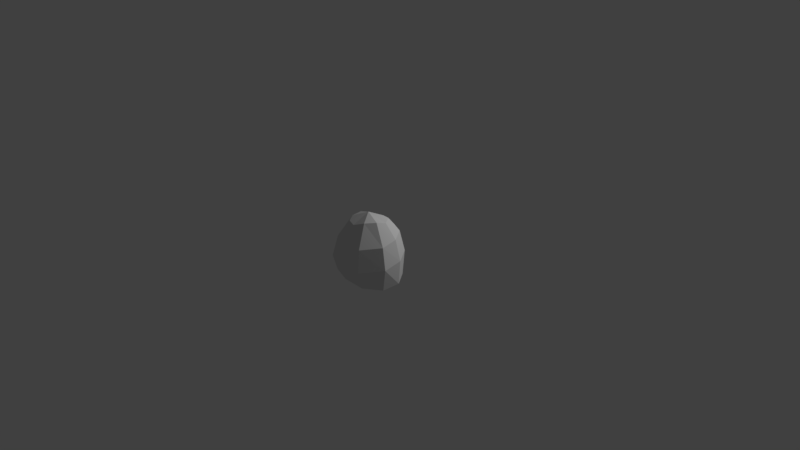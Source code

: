 # Source: sausage.blend  (saved by Blender 2.79.0; exported with 4.5.12 LTS)
import bpy
from mathutils import Matrix  # noqa: F401  (used for matrix-valued properties, if any)

bpy.ops.wm.read_factory_settings(use_empty=True)
scene = bpy.context.scene
scene.name = 'Scene'

# ---- collections
col_collection_1 = bpy.data.collections.new('Collection 1'); scene.collection.children.link(col_collection_1)

# ---- materials (node trees are filled in below, after node groups)
mat_sausagemat = bpy.data.materials.new('sausageMat')
mat_sausagemat.alpha_threshold = 0.0
mat_sausagemat.use_transparent_shadow = False
mat_sausagemat.roughness = 0.5

# ---- material node trees

# ---- world
world_world = bpy.data.worlds.new('World'); scene.world = world_world
world_world.color = (0.05088, 0.05088, 0.05088)
world_world.use_sun_shadow = False
world_world.sun_shadow_jitter_overblur = 0.0
world_world.cycles.sampling_method = 'MANUAL'

# ---- cameras
cam_camera = bpy.data.cameras.new('Camera')
cam_camera.clip_end = 100.0
cam_camera.lens = 35.0
cam_camera.sensor_width = 32.0
cam_camera.sensor_height = 18.0
cam_camera.ortho_scale = 7.314
cam_camera.dof.focus_distance = 0.0
cam_camera.dof.aperture_fstop = 128.0

# ---- lights
light_lamp = bpy.data.lights.new('Lamp', 'POINT')
light_lamp.transmission_factor = 0.0
light_lamp.cutoff_distance = 30.0
light_lamp.energy = 100.0
light_lamp.shadow_buffer_clip_start = 1.001
light_lamp.shadow_soft_size = 0.1
light_lamp.shadow_maximum_resolution = 0.006
light_lamp.use_absolute_resolution = True

# ---- meshes
me_sphere = bpy.data.meshes.new('Sphere')
me_sphere.from_pydata([(-2.984e-09, 0.3948, -0.2753), (-4.736e-08, 9.351e-08, 0.5214), (0.1469, 0.2023, 0.433), (0.1982, 0.3503, 0.25), (0.2376, 0.4045, -3.332e-08), (0.2545, 0.3503, -0.2807), (0.2378, 0.07725, 0.433), (0.3555, 0.1338, 0.25), (0.4192, 0.1545, -3.332e-08), (0.4118, 0.1338, -0.2807), (0.2378, -0.07725, 0.4815), (0.4118, -0.1338, 0.25), (0.4755, -0.1545, -3.332e-08), (0.4118, -0.1338, -0.2753), (0.1469, -0.2023, 0.4815), (0.2545, -0.3876, 0.25), (0.2939, -0.4418, -3.332e-08), (0.2545, -0.3503, -0.231), (1.224e-08, -0.25, 0.433), (1.224e-08, -0.4305, 0.25), (-1.756e-08, -0.4975, -3.332e-08), (-0.01866, -0.3893, -0.196), (-0.1308, -0.2023, 0.433), (-0.2384, -0.3106, 0.25), (-0.2939, -0.3648, -3.332e-08), (-0.2732, -0.3066, -0.1897), (-0.2216, -0.07725, 0.433), (-0.3452, -0.1338, 0.25), (-0.425, -0.1545, -3.332e-08), (-0.3613, -0.1338, -0.2017), (-0.2378, 0.07725, 0.433), (-0.3613, 0.08413, 0.25), (-0.425, 0.1048, -3.332e-08), (-0.3613, 0.1338, -0.2017), (-0.1469, 0.2023, 0.4058), (-0.2545, 0.3006, 0.25), (-0.2939, 0.3166, -3.332e-08), (-0.2732, 0.316, -0.1897), (-4.736e-08, 0.25, 0.4058), (-1.756e-08, 0.433, 0.25), (-4.736e-08, 0.4617, -3.332e-08)], [], [(21, 20, 24, 25), (39, 38, 2, 3), (40, 39, 3, 4), (38, 1, 2), (3, 2, 6, 7), (4, 3, 7, 8), (2, 1, 6), (7, 6, 10, 11), (8, 7, 11, 12), (6, 1, 10), (12, 11, 15, 16), (10, 1, 14), (11, 10, 14, 15), (16, 15, 19, 20), (14, 1, 18), (15, 14, 18, 19), (20, 19, 23, 24), (18, 1, 22), (19, 18, 22, 23), (24, 23, 27, 28), (22, 1, 26), (23, 22, 26, 27), (28, 27, 31, 32), (26, 1, 30), (5, 0, 40, 4), (5, 4, 8, 9), (27, 26, 30, 31), (30, 1, 34), (13, 12, 16, 17), (17, 16, 20, 21), (31, 30, 34, 35), (37, 36, 40, 0), (32, 31, 35, 36), (25, 24, 28, 29), (33, 37, 29), (35, 34, 38, 39), (9, 8, 12, 13), (36, 35, 39, 40), (34, 1, 38), (29, 28, 32, 33), (33, 32, 36, 37), (29, 37, 25), (25, 37, 21), (37, 0, 21), (5, 9, 0), (13, 0, 9), (17, 21, 13), (0, 13, 21)])
_uv = me_sphere.uv_layers.new(name='UVMap')
_uv.uv.foreach_set('vector', [0.2838, 0.3046, 0.1891, 0.3451, 0.1625, 0.2524, 0.2554, 0.2376, 0.9445, 0.6689, 0.8948, 0.7339, 0.8234, 0.716, 0.844, 0.652, 0.684, 0.2871, 0.8017, 0.2719, 0.8066, 0.3356, 0.691, 0.3711, 0.07938, 0.1604, 0.01293, 0.2508, 0.007997, 0.1425, 0.2885, 0.03408, 0.3684, 0.09922, 0.3551, 0.164, 0.2654, 0.1463, 0.253, 0.1085, 0.3691, 0.1426, 0.346, 0.2548, 0.2263, 0.2381, 0.007997, 0.1425, 0.01293, 0.2508, -0.06059, 0.1669, 0.2654, 0.1463, 0.3551, 0.164, 0.3684, 0.2299, 0.2456, 0.2632, 0.1456, 0.1296, 0.2654, 0.1463, 0.2456, 0.2632, 0.1234, 0.2632, 0.1719, 0.09248, 0.2455, 0.1764, 0.1312, 0.1487, 0.6506, 0.1528, 0.7407, 0.08665, 0.7832, 0.1757, 0.7001, 0.2545, 0.1312, 0.1487, 0.2455, 0.1764, 0.1351, 0.2165, 0.7407, 0.08665, 0.8726, 0.04511, 0.8988, 0.09215, 0.7832, 0.1757, 0.2009, 0.7258, 0.2841, 0.647, 0.3813, 0.7163, 0.3127, 0.807, 0.8451, 0.7033, 0.9554, 0.6631, 0.8921, 0.7567, 0.06394, 0.2005, 0.1795, 0.117, 0.2216, 0.1766, 0.1612, 0.2698, 0.09259, 0.3606, 0.1612, 0.2698, 0.2646, 0.3021, 0.219, 0.4035, 0.1263, 0.6792, 0.1897, 0.5856, 0.1908, 0.6928, 0.1612, 0.2698, 0.2216, 0.1766, 0.2769, 0.198, 0.2646, 0.3021, 0.2462, 0.2431, 0.1443, 0.2182, 0.1445, 0.1306, 0.246, 0.1384, 0.8295, 0.9315, 0.8283, 0.8244, 0.8981, 0.9071, 0.2797, 0.3551, 0.2621, 0.2867, 0.3307, 0.2622, 0.3681, 0.3154, 0.8878, 0.2345, 0.7863, 0.2267, 0.8011, 0.1332, 0.9078, 0.1257, 0.154, 0.2963, 0.08424, 0.2136, 0.2004, 0.2432, 0.005324, 0.6767, 0.0, 0.5834, 0.1321, 0.5848, 0.1391, 0.6688, 0.1174, 0.1124, 0.253, 0.1085, 0.2263, 0.2381, 0.09421, 0.2246, 0.7863, 0.2267, 0.7234, 0.2118, 0.7333, 0.1449, 0.8011, 0.1332, 0.2004, 0.2432, 0.08424, 0.2136, 0.1969, 0.1759, 0.1333, 0.1656, 0.2567, 0.2043, 0.251, 0.2915, 0.151, 0.2313, 0.2084, 0.236, 0.2443, 0.1739, 0.3561, 0.2552, 0.3222, 0.2981, 0.6311, 0.2659, 0.722, 0.3065, 0.7156, 0.3666, 0.6405, 0.348, 0.1591, 0.274, 0.2482, 0.2584, 0.2624, 0.4018, 0.1302, 0.4005, 0.1079, 0.3504, 0.2281, 0.362, 0.2374, 0.4441, 0.118, 0.4413, 0.3391, 0.2283, 0.2462, 0.2431, 0.246, 0.1384, 0.3468, 0.1452, 0.8832, 0.289, 0.8415, 0.3687, 0.8832, 0.1715, 0.7893, 0.1465, 0.8644, 0.1651, 0.8709, 0.2322, 0.8017, 0.2719, 0.0136, 0.1161, 0.1456, 0.1296, 0.1234, 0.2632, 0.0, 0.2245, 0.6699, 0.1437, 0.7893, 0.1465, 0.8017, 0.2719, 0.684, 0.2871, 0.1256, 0.2131, 0.01293, 0.2508, 0.07938, 0.1604, 0.7561, 0.2444, 0.6552, 0.2376, 0.6753, 0.1288, 0.7768, 0.1321, 0.01535, 0.389, 0.1079, 0.3504, 0.118, 0.4413, 0.02885, 0.457, 0.8832, 0.1715, 0.8415, 0.3687, 0.8415, 0.0953, 0.8415, 0.0953, 0.8415, 0.3687, 0.7204, 0.05891, 0.8415, 0.3687, 0.71, 0.4048, 0.7204, 0.05891, 0.5889, 0.3851, 0.5142, 0.2899, 0.71, 0.4048, 0.5143, 0.1723, 0.71, 0.4048, 0.5142, 0.2899, 0.5899, 0.07649, 0.7204, 0.05891, 0.5143, 0.1723, 0.71, 0.4048, 0.5143, 0.1723, 0.7204, 0.05891])
me_sphere.materials.append(mat_sausagemat)
me_sphere.use_remesh_preserve_volume = False
me_sphere.use_remesh_preserve_attributes = False
me_sphere.use_mirror_vertex_groups = False
me_sphere.update()

# ---- objects
ob_sphere = bpy.data.objects.new('Sphere', me_sphere)
ob_lamp = bpy.data.objects.new('Lamp', light_lamp)
ob_camera = bpy.data.objects.new('Camera', cam_camera)

# ---- transforms, parenting, visibility, modifiers, constraints
ob_sphere.location = (0.0, 0.0, 0.0)
ob_sphere.scale = (1.0, 1.0, 1.152)
ob_sphere.lineart.crease_threshold = 0.0
ob_lamp.location = (1.323, 1.939, 2.107)
ob_lamp.rotation_euler = (0.6503, 0.05522, 1.866)
ob_lamp.lock_rotations_4d = False
ob_lamp.empty_display_type = 'ARROWS'
ob_lamp.color = (0.0, 0.0, 0.0, 0.0)
ob_lamp.lineart.crease_threshold = 0.0
ob_camera.location = (7.481, -6.508, 5.344)
ob_camera.rotation_euler = (1.109, 0.0, 0.8149)
ob_camera.lock_rotations_4d = False
ob_camera.empty_display_type = 'ARROWS'
ob_camera.color = (0.0, 0.0, 0.0, 0.0)
ob_camera.display_type = 'WIRE'
ob_camera.lineart.crease_threshold = 0.0

# ---- collection membership
col_collection_1.objects.link(ob_sphere)
col_collection_1.objects.link(ob_lamp)
col_collection_1.objects.link(ob_camera)

# ---- scene / render settings (as saved in the file)
scene.camera = ob_camera
scene.frame_start = 1; scene.frame_end = 250; scene.frame_set(1)
scene.render.engine = 'BLENDER_EEVEE_NEXT'
scene.render.resolution_percentage = 50
scene.render.dither_intensity = 0.0
scene.cycles.use_denoising = False
scene.cycles.samples = 128
scene.cycles.sampling_pattern = 'TABULATED_SOBOL'
scene.cycles.use_adaptive_sampling = False
scene.cycles.use_light_tree = False
scene.cycles.blur_glossy = 0.0
scene.cycles.sample_clamp_indirect = 0.0
scene.view_settings.view_transform = 'Standard'
bpy.context.view_layer.update()
